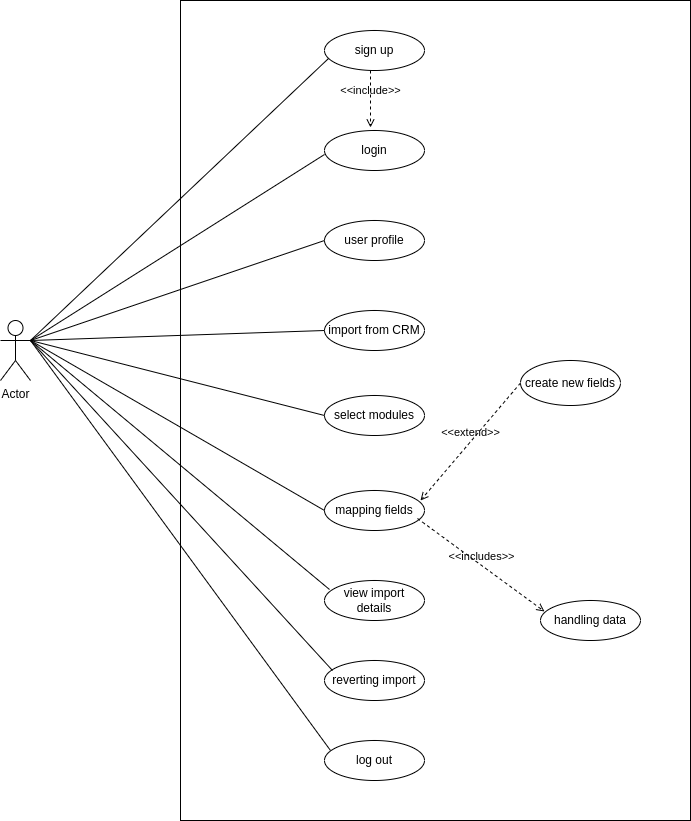

The diagram above was exported from draw.io. Its source (the exported page's mxGraphModel, read from the mxfile embedded in the PNG):
<mxGraphModel dx="992" dy="573" grid="1" gridSize="10" guides="1" tooltips="1" connect="1" arrows="1" fold="1" page="1" pageScale="1" pageWidth="827" pageHeight="1169" math="0" shadow="0">
  <root>
    <mxCell id="0" />
    <mxCell id="1" parent="0" />
    <mxCell id="alM-PbXEnDKksUt01YSI-2" value="" style="rounded=0;whiteSpace=wrap;html=1;" vertex="1" parent="1">
      <mxGeometry x="220" y="150" width="510" height="820" as="geometry" />
    </mxCell>
    <mxCell id="alM-PbXEnDKksUt01YSI-3" value="sign up" style="ellipse;whiteSpace=wrap;html=1;" vertex="1" parent="1">
      <mxGeometry x="364" y="180" width="100" height="40" as="geometry" />
    </mxCell>
    <mxCell id="alM-PbXEnDKksUt01YSI-4" value="login" style="ellipse;whiteSpace=wrap;html=1;" vertex="1" parent="1">
      <mxGeometry x="364" y="280" width="100" height="40" as="geometry" />
    </mxCell>
    <mxCell id="alM-PbXEnDKksUt01YSI-5" value="user profile" style="ellipse;whiteSpace=wrap;html=1;" vertex="1" parent="1">
      <mxGeometry x="364" y="370" width="100" height="40" as="geometry" />
    </mxCell>
    <mxCell id="alM-PbXEnDKksUt01YSI-6" value="import from CRM" style="ellipse;whiteSpace=wrap;html=1;" vertex="1" parent="1">
      <mxGeometry x="364" y="460" width="100" height="40" as="geometry" />
    </mxCell>
    <mxCell id="alM-PbXEnDKksUt01YSI-7" value="select modules" style="ellipse;whiteSpace=wrap;html=1;" vertex="1" parent="1">
      <mxGeometry x="364" y="545" width="100" height="40" as="geometry" />
    </mxCell>
    <mxCell id="alM-PbXEnDKksUt01YSI-8" value="mapping fields" style="ellipse;whiteSpace=wrap;html=1;" vertex="1" parent="1">
      <mxGeometry x="364" y="640" width="100" height="40" as="geometry" />
    </mxCell>
    <mxCell id="alM-PbXEnDKksUt01YSI-9" value="view import details" style="ellipse;whiteSpace=wrap;html=1;" vertex="1" parent="1">
      <mxGeometry x="364" y="730" width="100" height="40" as="geometry" />
    </mxCell>
    <mxCell id="alM-PbXEnDKksUt01YSI-10" value="reverting import" style="ellipse;whiteSpace=wrap;html=1;" vertex="1" parent="1">
      <mxGeometry x="364" y="810" width="100" height="40" as="geometry" />
    </mxCell>
    <mxCell id="alM-PbXEnDKksUt01YSI-11" value="log out" style="ellipse;whiteSpace=wrap;html=1;" vertex="1" parent="1">
      <mxGeometry x="364" y="890" width="100" height="40" as="geometry" />
    </mxCell>
    <mxCell id="alM-PbXEnDKksUt01YSI-22" value="&amp;lt;&amp;lt;include&amp;gt;&amp;gt;" style="html=1;verticalAlign=bottom;labelBackgroundColor=none;endArrow=open;endFill=0;dashed=1;rounded=0;" edge="1" parent="1">
      <mxGeometry width="160" relative="1" as="geometry">
        <mxPoint x="410" y="220" as="sourcePoint" />
        <mxPoint x="410" y="277" as="targetPoint" />
      </mxGeometry>
    </mxCell>
    <mxCell id="alM-PbXEnDKksUt01YSI-25" value="Actor" style="shape=umlActor;verticalLabelPosition=bottom;verticalAlign=top;html=1;outlineConnect=0;" vertex="1" parent="1">
      <mxGeometry x="40" y="470" width="30" height="60" as="geometry" />
    </mxCell>
    <mxCell id="alM-PbXEnDKksUt01YSI-32" value="" style="endArrow=none;html=1;rounded=0;exitX=0;exitY=0.5;exitDx=0;exitDy=0;" edge="1" parent="1" source="alM-PbXEnDKksUt01YSI-5">
      <mxGeometry width="50" height="50" relative="1" as="geometry">
        <mxPoint x="318" y="258" as="sourcePoint" />
        <mxPoint x="368" y="208" as="targetPoint" />
        <Array as="points">
          <mxPoint x="70" y="490" />
        </Array>
      </mxGeometry>
    </mxCell>
    <mxCell id="alM-PbXEnDKksUt01YSI-33" value="" style="endArrow=none;html=1;rounded=0;exitX=1;exitY=0.3333333333333333;exitDx=0;exitDy=0;exitPerimeter=0;" edge="1" parent="1" source="alM-PbXEnDKksUt01YSI-25">
      <mxGeometry width="50" height="50" relative="1" as="geometry">
        <mxPoint x="60" y="490" as="sourcePoint" />
        <mxPoint x="364" y="304" as="targetPoint" />
      </mxGeometry>
    </mxCell>
    <mxCell id="alM-PbXEnDKksUt01YSI-34" value="" style="endArrow=none;html=1;rounded=0;entryX=0;entryY=0.5;entryDx=0;entryDy=0;" edge="1" parent="1" target="alM-PbXEnDKksUt01YSI-6">
      <mxGeometry width="50" height="50" relative="1" as="geometry">
        <mxPoint x="70" y="490" as="sourcePoint" />
        <mxPoint x="416" y="528" as="targetPoint" />
      </mxGeometry>
    </mxCell>
    <mxCell id="alM-PbXEnDKksUt01YSI-35" value="" style="endArrow=none;html=1;rounded=0;entryX=0;entryY=0.5;entryDx=0;entryDy=0;exitX=1;exitY=0.3333333333333333;exitDx=0;exitDy=0;exitPerimeter=0;" edge="1" parent="1" source="alM-PbXEnDKksUt01YSI-25" target="alM-PbXEnDKksUt01YSI-7">
      <mxGeometry width="50" height="50" relative="1" as="geometry">
        <mxPoint x="80" y="500" as="sourcePoint" />
        <mxPoint x="374" y="490" as="targetPoint" />
      </mxGeometry>
    </mxCell>
    <mxCell id="alM-PbXEnDKksUt01YSI-36" value="" style="endArrow=none;html=1;rounded=0;entryX=0.05;entryY=0.225;entryDx=0;entryDy=0;exitX=1;exitY=0.3333333333333333;exitDx=0;exitDy=0;exitPerimeter=0;entryPerimeter=0;" edge="1" parent="1" source="alM-PbXEnDKksUt01YSI-25" target="alM-PbXEnDKksUt01YSI-9">
      <mxGeometry width="50" height="50" relative="1" as="geometry">
        <mxPoint x="80" y="500" as="sourcePoint" />
        <mxPoint x="374" y="575" as="targetPoint" />
      </mxGeometry>
    </mxCell>
    <mxCell id="alM-PbXEnDKksUt01YSI-37" value="" style="endArrow=none;html=1;rounded=0;entryX=0.08;entryY=0.25;entryDx=0;entryDy=0;exitX=1;exitY=0.3333333333333333;exitDx=0;exitDy=0;exitPerimeter=0;entryPerimeter=0;" edge="1" parent="1" source="alM-PbXEnDKksUt01YSI-25" target="alM-PbXEnDKksUt01YSI-10">
      <mxGeometry width="50" height="50" relative="1" as="geometry">
        <mxPoint x="90" y="510" as="sourcePoint" />
        <mxPoint x="384" y="585" as="targetPoint" />
      </mxGeometry>
    </mxCell>
    <mxCell id="alM-PbXEnDKksUt01YSI-38" value="" style="endArrow=none;html=1;rounded=0;exitX=1;exitY=0.3333333333333333;exitDx=0;exitDy=0;exitPerimeter=0;" edge="1" parent="1" source="alM-PbXEnDKksUt01YSI-25">
      <mxGeometry width="50" height="50" relative="1" as="geometry">
        <mxPoint x="100" y="520" as="sourcePoint" />
        <mxPoint x="370" y="900" as="targetPoint" />
      </mxGeometry>
    </mxCell>
    <mxCell id="alM-PbXEnDKksUt01YSI-40" value="" style="endArrow=none;html=1;rounded=0;entryX=0;entryY=0.5;entryDx=0;entryDy=0;exitX=1;exitY=0.3333333333333333;exitDx=0;exitDy=0;exitPerimeter=0;" edge="1" parent="1" source="alM-PbXEnDKksUt01YSI-25" target="alM-PbXEnDKksUt01YSI-8">
      <mxGeometry width="50" height="50" relative="1" as="geometry">
        <mxPoint x="80" y="500" as="sourcePoint" />
        <mxPoint x="374" y="575" as="targetPoint" />
      </mxGeometry>
    </mxCell>
    <mxCell id="alM-PbXEnDKksUt01YSI-41" value="create new fields" style="ellipse;whiteSpace=wrap;html=1;" vertex="1" parent="1">
      <mxGeometry x="560" y="510" width="100" height="45" as="geometry" />
    </mxCell>
    <mxCell id="alM-PbXEnDKksUt01YSI-42" value="handling data" style="ellipse;whiteSpace=wrap;html=1;" vertex="1" parent="1">
      <mxGeometry x="580" y="750" width="100" height="40" as="geometry" />
    </mxCell>
    <mxCell id="alM-PbXEnDKksUt01YSI-43" value="&amp;lt;&amp;lt;extend&amp;gt;&amp;gt;" style="html=1;verticalAlign=bottom;labelBackgroundColor=none;endArrow=open;endFill=0;dashed=1;rounded=0;exitX=0;exitY=0.5;exitDx=0;exitDy=0;" edge="1" parent="1" source="alM-PbXEnDKksUt01YSI-41">
      <mxGeometry width="160" relative="1" as="geometry">
        <mxPoint x="350" y="560" as="sourcePoint" />
        <mxPoint x="460" y="650" as="targetPoint" />
      </mxGeometry>
    </mxCell>
    <mxCell id="alM-PbXEnDKksUt01YSI-44" value="&amp;lt;&amp;lt;includes&amp;gt;&amp;gt;" style="html=1;verticalAlign=bottom;labelBackgroundColor=none;endArrow=open;endFill=0;dashed=1;rounded=0;exitX=0.93;exitY=0.7;exitDx=0;exitDy=0;entryX=0.04;entryY=0.275;entryDx=0;entryDy=0;exitPerimeter=0;entryPerimeter=0;" edge="1" parent="1" source="alM-PbXEnDKksUt01YSI-8" target="alM-PbXEnDKksUt01YSI-42">
      <mxGeometry width="160" relative="1" as="geometry">
        <mxPoint x="560" y="630" as="sourcePoint" />
        <mxPoint x="460" y="670" as="targetPoint" />
      </mxGeometry>
    </mxCell>
  </root>
</mxGraphModel>